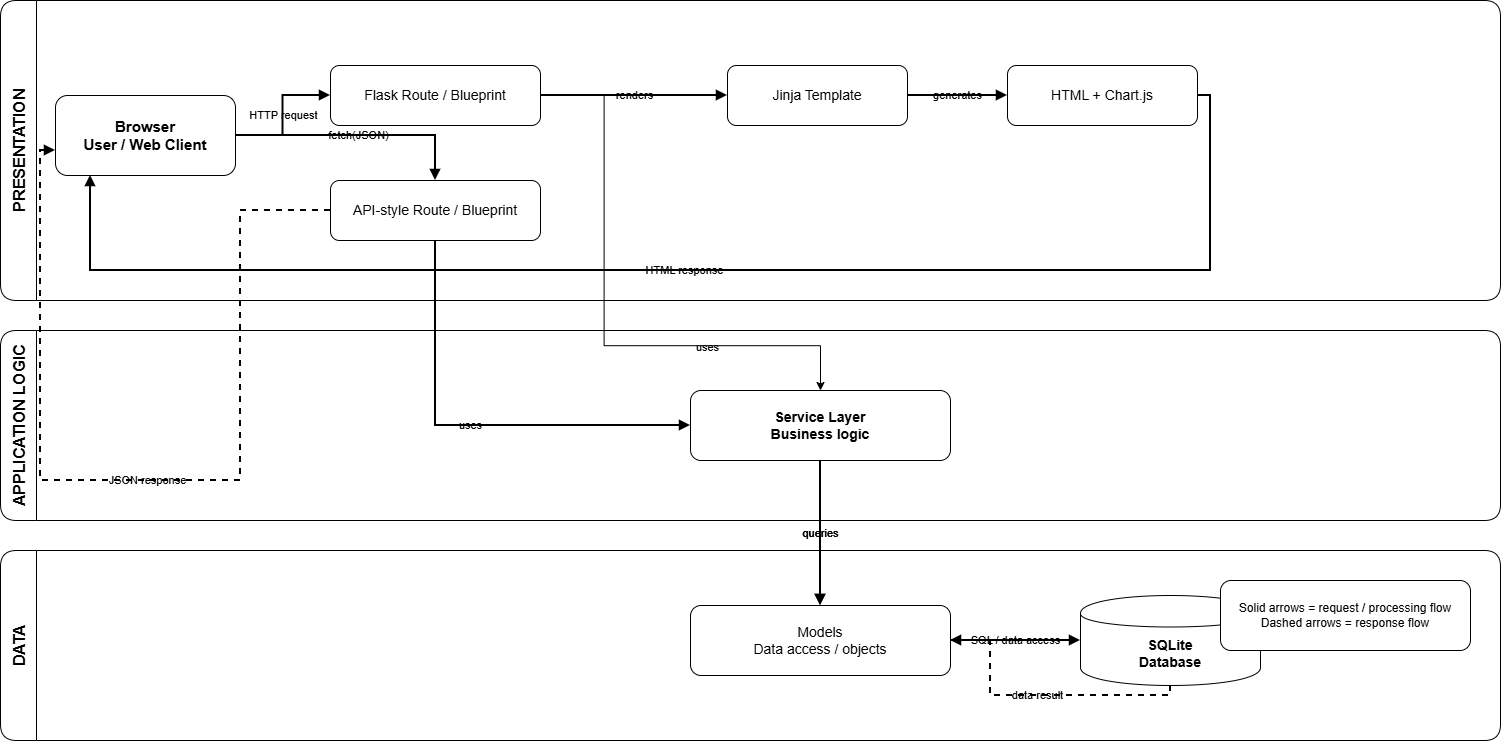

The diagram above was exported from draw.io. Its source (the exported page's mxGraphModel, read from the mxfile embedded in the PNG):
<mxGraphModel dx="1542" dy="903" grid="0" gridSize="10" guides="1" tooltips="1" connect="1" arrows="1" fold="1" page="1" pageScale="1" pageWidth="1600" pageHeight="1000" background="light-dark(#ffffff, #121212)" math="0" shadow="0">
  <root>
    <mxCell id="0" />
    <mxCell id="1" parent="0" />
    <mxCell id="presentation" parent="1" style="swimlane;horizontal=0;startSize=36;fontStyle=1;fontSize=16;rounded=1;labelBackgroundColor=none;" value="PRESENTATION" vertex="1">
      <mxGeometry height="300" width="1500" x="40" y="40" as="geometry" />
    </mxCell>
    <mxCell id="browser" parent="presentation" style="rounded=1;whiteSpace=wrap;html=1;fontStyle=1;fontSize=15;labelBackgroundColor=none;" value="Browser&#10;User / Web Client" vertex="1">
      <mxGeometry height="80" width="180" x="55" y="95" as="geometry" />
    </mxCell>
    <mxCell id="route" parent="presentation" style="rounded=1;whiteSpace=wrap;html=1;fontSize=14;labelBackgroundColor=none;" value="Flask Route / Blueprint" vertex="1">
      <mxGeometry height="60" width="210" x="330" y="65" as="geometry" />
    </mxCell>
    <mxCell id="api" parent="presentation" style="rounded=1;whiteSpace=wrap;html=1;fontSize=14;labelBackgroundColor=none;" value="API-style Route / Blueprint" vertex="1">
      <mxGeometry height="60" width="210" x="330" y="180" as="geometry" />
    </mxCell>
    <mxCell id="jinja" parent="presentation" style="rounded=1;whiteSpace=wrap;html=1;fontSize=14;labelBackgroundColor=none;" value="Jinja Template" vertex="1">
      <mxGeometry height="60" width="180" x="727" y="65" as="geometry" />
    </mxCell>
    <mxCell id="chart" parent="presentation" style="rounded=1;whiteSpace=wrap;html=1;fontSize=14;labelBackgroundColor=none;" value="HTML + Chart.js" vertex="1">
      <mxGeometry height="60" width="190" x="1007" y="65" as="geometry" />
    </mxCell>
    <mxCell id="e4" edge="1" parent="presentation" source="jinja" style="edgeStyle=orthogonalEdgeStyle;rounded=0;orthogonalLoop=1;jettySize=auto;html=1;endArrow=block;strokeWidth=2;labelBackgroundColor=none;fontColor=default;" target="chart" value="generates">
      <mxGeometry relative="1" as="geometry" />
    </mxCell>
    <mxCell id="application" parent="1" style="swimlane;horizontal=0;startSize=36;fontStyle=1;fontSize=16;rounded=1;labelBackgroundColor=none;" value="APPLICATION LOGIC" vertex="1">
      <mxGeometry height="190" width="1500" x="40" y="370" as="geometry" />
    </mxCell>
    <mxCell id="service" parent="application" style="rounded=1;whiteSpace=wrap;html=1;fontStyle=1;fontSize=14;labelBackgroundColor=none;" value="Service Layer&lt;br&gt;Business logic" vertex="1">
      <mxGeometry height="70" width="260" x="690" y="60" as="geometry" />
    </mxCell>
    <mxCell id="data" parent="1" style="swimlane;horizontal=0;startSize=36;fontStyle=1;fontSize=16;rounded=1;labelBackgroundColor=none;" value="DATA" vertex="1">
      <mxGeometry height="190" width="1500" x="40" y="590" as="geometry">
        <mxRectangle height="69" width="37" x="40" y="590" as="alternateBounds" />
      </mxGeometry>
    </mxCell>
    <mxCell id="models" parent="data" style="rounded=1;whiteSpace=wrap;html=1;fontSize=14;labelBackgroundColor=none;" value="Models&lt;br&gt;Data access / objects" vertex="1">
      <mxGeometry height="70" width="260" x="690" y="55" as="geometry" />
    </mxCell>
    <mxCell id="sqlite" parent="data" style="shape=cylinder;whiteSpace=wrap;html=1;boundedLbl=1;backgroundOutline=1;fontStyle=1;fontSize=14;labelBackgroundColor=none;" value="SQLite&#10;Database" vertex="1">
      <mxGeometry height="90" width="180" x="1080" y="45" as="geometry" />
    </mxCell>
    <mxCell id="e1" edge="1" parent="1" source="browser" style="edgeStyle=orthogonalEdgeStyle;rounded=0;orthogonalLoop=1;jettySize=auto;html=1;endArrow=block;strokeWidth=2;labelBackgroundColor=none;fontColor=default;" target="route" value="HTTP request">
      <mxGeometry relative="1" as="geometry" />
    </mxCell>
    <mxCell id="e3" edge="1" parent="1" source="route" style="edgeStyle=orthogonalEdgeStyle;rounded=0;orthogonalLoop=1;jettySize=auto;html=1;endArrow=block;strokeWidth=2;labelBackgroundColor=none;fontColor=default;" target="jinja" value="renders">
      <mxGeometry relative="1" as="geometry" />
    </mxCell>
    <mxCell id="e5" edge="1" parent="1" source="chart" style="edgeStyle=orthogonalEdgeStyle;rounded=0;orthogonalLoop=1;jettySize=auto;html=1;endArrow=block;strokeWidth=2;labelBackgroundColor=none;fontColor=default;" target="browser" value="HTML response">
      <mxGeometry relative="1" x="0.0178" as="geometry">
        <Array as="points">
          <mxPoint x="1250" y="135" />
          <mxPoint x="1250" y="310" />
          <mxPoint x="130" y="310" />
        </Array>
      </mxGeometry>
    </mxCell>
    <mxCell id="e6" edge="1" parent="1" source="browser" style="edgeStyle=orthogonalEdgeStyle;rounded=0;orthogonalLoop=1;jettySize=auto;html=1;endArrow=block;strokeWidth=2;labelBackgroundColor=none;fontColor=default;" target="api" value="fetch(JSON)">
      <mxGeometry relative="1" as="geometry" />
    </mxCell>
    <mxCell id="e7" edge="1" parent="1" source="api" style="edgeStyle=orthogonalEdgeStyle;rounded=0;orthogonalLoop=1;jettySize=auto;html=1;endArrow=block;strokeWidth=2;entryX=0;entryY=0.5;entryDx=0;entryDy=0;labelBackgroundColor=none;fontColor=default;" target="service" value="uses">
      <mxGeometry relative="1" as="geometry">
        <Array as="points">
          <mxPoint x="475" y="465" />
        </Array>
      </mxGeometry>
    </mxCell>
    <mxCell id="e8" edge="1" parent="1" source="service" style="edgeStyle=orthogonalEdgeStyle;rounded=0;orthogonalLoop=1;jettySize=auto;html=1;endArrow=block;strokeWidth=2;labelBackgroundColor=none;fontColor=default;" target="models" value="queries">
      <mxGeometry relative="1" as="geometry" />
    </mxCell>
    <mxCell id="e9" edge="1" parent="1" source="models" style="edgeStyle=orthogonalEdgeStyle;rounded=0;orthogonalLoop=1;jettySize=auto;html=1;endArrow=block;strokeWidth=2;labelBackgroundColor=none;fontColor=default;" target="sqlite" value="SQL / data access">
      <mxGeometry relative="1" as="geometry" />
    </mxCell>
    <mxCell id="e10" edge="1" parent="1" source="sqlite" style="edgeStyle=orthogonalEdgeStyle;rounded=0;orthogonalLoop=1;jettySize=auto;html=1;endArrow=block;dashed=1;strokeWidth=2;labelBackgroundColor=none;fontColor=default;" target="models" value="data result">
      <mxGeometry relative="1" as="geometry">
        <Array as="points">
          <mxPoint x="1030" y="735" />
        </Array>
      </mxGeometry>
    </mxCell>
    <mxCell id="e11" edge="1" parent="1" source="api" style="edgeStyle=orthogonalEdgeStyle;rounded=0;orthogonalLoop=1;jettySize=auto;html=1;endArrow=block;dashed=1;strokeWidth=2;labelBackgroundColor=none;fontColor=default;" target="browser" value="JSON response">
      <mxGeometry relative="1" as="geometry">
        <Array as="points">
          <mxPoint x="280" y="520" />
          <mxPoint x="80" y="520" />
          <mxPoint x="80" y="190" />
        </Array>
      </mxGeometry>
    </mxCell>
    <mxCell id="e12" edge="1" parent="1" source="service" style="edgeStyle=orthogonalEdgeStyle;rounded=0;orthogonalLoop=1;jettySize=auto;html=1;endArrow=block;strokeWidth=2;labelBackgroundColor=none;fontColor=default;" target="models" value="queries">
      <mxGeometry relative="1" as="geometry" />
    </mxCell>
    <mxCell id="legend" parent="1" style="rounded=1;whiteSpace=wrap;html=1;fontSize=12;labelBackgroundColor=none;" value="Solid arrows = request / processing flow&#10;Dashed arrows = response flow" vertex="1">
      <mxGeometry height="70" width="250" x="1260" y="620" as="geometry" />
    </mxCell>
    <mxCell id="HJTW6esO39ORxDMy_eau-1" edge="1" parent="1" source="route" style="edgeStyle=orthogonalEdgeStyle;shape=connector;rounded=0;orthogonalLoop=1;jettySize=auto;html=1;entryX=0.5;entryY=0;entryDx=0;entryDy=0;align=center;verticalAlign=middle;fontFamily=Helvetica;fontSize=11;fontColor=default;labelBackgroundColor=none;endArrow=classic;" target="service">
      <mxGeometry relative="1" x="0.0017" as="geometry">
        <Array as="points">
          <mxPoint x="643.6" y="135" />
          <mxPoint x="643.6" y="385.2" />
          <mxPoint x="860" y="385.2" />
        </Array>
      </mxGeometry>
    </mxCell>
    <mxCell id="HJTW6esO39ORxDMy_eau-3" connectable="0" parent="HJTW6esO39ORxDMy_eau-1" style="edgeLabel;html=1;align=center;verticalAlign=middle;resizable=0;points=[];fontFamily=Helvetica;fontSize=11;labelBackgroundColor=none;" value="uses" vertex="1">
      <mxGeometry relative="1" x="0.3677" y="-4" as="geometry">
        <mxPoint x="24" y="-3" as="offset" />
      </mxGeometry>
    </mxCell>
  </root>
</mxGraphModel>